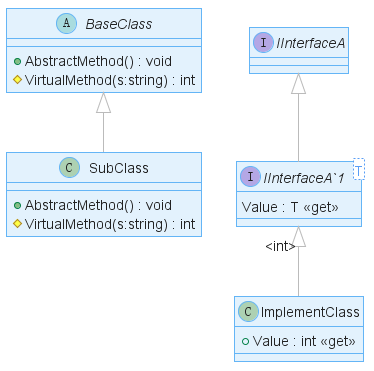

The diagram above was rendered by PlantUML. Its source (embedded in the PNG):
@startuml class-sample




































skinparam wrapWidth 200
skinparam maxMessageSize 150
skinparam ComponentStyle uml2
skinparam Shadowing false

skinparam Default {
    FontName "'Input Mono','Microsoft YaHei Mono',Menlo, Monaco, 'Courier New', monospace"
    FontColor #222222
    FontSize  14
    FontStyle plain
    Shadowing false
    TextAlignment center
    BackgroundColor #E3F2FD
    BorderColor #424242
}

skinparam Note {
    BackgroundColor #90A4AE
    BorderColor #90A4AE
    BorderThickness 1
    FontColor White
    Shadowing false
    TextAlignment left
}

skinparam Note<<quit>> {

    BackgroundColor #F9A825
    BorderColor #F9A825
}

skinparam Sequence {
    ActorBorderThickness 1
    LifeLineBorderColor GREEN
    ParticipantBorderThickness 0
    Shadowing false
    GroupBorderColor #444444
    GroupBackgroundColor #444444
}

skinparam Activity {

    StartColor #37A77C
    EndColor #F6363F
    AttributeFontColor white
    AttributeFontSize  15
    AttributeFontname  Droid Sans Mono

    BackgroundColor #BBDEFB
    BorderColor #90CAF9
    BorderThickness 1

    ArrowThickness 1


    BarColor   #0D47A1


    DiamondBackgroundColor   #FFE0B2
    DiamondBorderColor    #FFCC80


}

skinparam Class {
    BackgroundColor #E3F2FD
    BorderColor #64B5F6
    BorderThickness 1


    StereotypeFontColor #589DF6
    StereotypeFontSize 14
}



skinparam Interface {
    BackgroundColor #E3F2FD
    BorderColor #424242
    FontSize 14


    StereotypeFontColor #589DF6
    StereotypeFontSize 1
}



skinparam Participant {
    BackgroundColor #1565C0
    BorderColor #1565C0
    FontColor White
    Shadowing false
}

skinparam Actor {
    BackgroundColor #1565C0
    BorderColor #1565C0
    Shadowing false
}

skinparam UseCase {
    BackgroundColor #64B5F6
    BorderColor #64B5F6
    Shadowing false
    ArrowThickness 1
    ArrowColor #1565C0

    ActorBackgroundColor #1565C0
    ActorBorderColor #0D47A1
    ActorShadowing false
 
}


skinparam State {
    FontSize           17

    AttributeFontSize  14
    
    BackgroundColor    #BBDEFB
    BorderColor        #90CAF9
    StartColor #37A77C
    EndColor #F6363F
}

skinparam Partition {
    BorderColor #424242
    BorderStyle dashed

    BorderThickness 1
}

skinparam rectangle {
    StereotypeFontSize 12
    shadowing false
}

skinparam database {
    StereotypeFontSize 12
    shadowing false
}

skinparam Queue {
    BackgroundColor #E3F2FD
    BorderColor #424242
}
skinparam Agent {
    BackgroundColor #E3F2FD
    BorderColor #424242
}
skinparam Artifact {
    BackgroundColor #E3F2FD
    BorderColor #424242
}

skinparam Boundary {
    BackgroundColor #E3F2FD
    BorderColor #424242
}
skinparam Card {
    BackgroundColor #E3F2FD
    BorderColor #424242
}

skinparam Cloud {
    BackgroundColor #E3F2FD
    BorderColor #424242
}

skinparam Component {
    BackgroundColor #E3F2FD
    BorderColor #424242
}
skinparam Control {
    BackgroundColor #E3F2FD
    BorderColor #424242
}
skinparam Database {
    BackgroundColor #E3F2FD
    BorderColor #424242
}

skinparam Entity {
    BackgroundColor #E3F2FD
    BorderColor #424242
}
skinparam File {
    BackgroundColor #E3F2FD
    BorderColor #424242
}
skinparam Folder {
    BackgroundColor #E3F2FD
    BorderColor #424242
   
}
skinparam Frame {
    BackgroundColor #E3F2FD
    BorderColor #424242
}
skinparam Node {
    BackgroundColor #E3F2FD
    BorderColor #424242
}


skinparam Package {
    BackgroundColor #E3F2FD
    BorderColor #424242
}
skinparam Stack {
    BackgroundColor #E3F2FD
    BorderColor #424242
}

skinparam Rectangle {
    BackgroundColor #E3F2FD
    BorderColor #424242
}

skinparam Storage {
    BackgroundColor #E3F2FD
    BorderColor #424242
}

skinparam rectangle<<usercase>> {
    Shadowing false
    StereotypeFontSize 0
    FontColor #424242
    BorderColor #424242
    BorderStyle dashed
    BackgroundColor White
}





































skinparam ArrowColor #BBBBBB

abstract class BaseClass {
    +  AbstractMethod() : void
    #  VirtualMethod(s:string) : int
}
class SubClass {
    + AbstractMethod() : void
    # VirtualMethod(s:string) : int
}

interface IInterfaceA {
}

interface "IInterfaceA`1"<T> {
    Value : T <<get>>
}
class ImplementClass {
    + Value : int <<get>>
}
BaseClass <|-- SubClass
IInterfaceA <|-- "IInterfaceA`1"
"IInterfaceA`1" "<int>" <|-- ImplementClass



@enduml